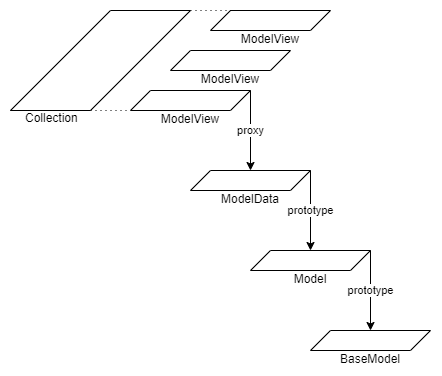

The diagram above was exported from draw.io. Its source (the exported page's mxGraphModel, read from the mxfile embedded in the PNG):
<mxGraphModel dx="818" dy="740" grid="1" gridSize="10" guides="1" tooltips="1" connect="1" arrows="1" fold="1" page="1" pageScale="1" pageWidth="827" pageHeight="1169" math="0" shadow="0">
  <root>
    <mxCell id="0" />
    <mxCell id="1" parent="0" />
    <mxCell id="wfCYjOkoN4DbeyJdrTCs-1" value="Model" style="shape=parallelogram;perimeter=parallelogramPerimeter;whiteSpace=wrap;html=1;fixedSize=1;verticalAlign=bottom;spacingBottom=-18;" vertex="1" parent="1">
      <mxGeometry x="360" y="460" width="120" height="20" as="geometry" />
    </mxCell>
    <mxCell id="wfCYjOkoN4DbeyJdrTCs-2" value="BaseModel" style="shape=parallelogram;perimeter=parallelogramPerimeter;whiteSpace=wrap;html=1;fixedSize=1;verticalAlign=bottom;spacingBottom=-18;" vertex="1" parent="1">
      <mxGeometry x="420" y="540" width="120" height="20" as="geometry" />
    </mxCell>
    <mxCell id="wfCYjOkoN4DbeyJdrTCs-12" value="prototype" style="endArrow=classic;html=1;rounded=0;entryX=0.5;entryY=0;entryDx=0;entryDy=0;exitX=1;exitY=0;exitDx=0;exitDy=0;" edge="1" parent="1" source="wfCYjOkoN4DbeyJdrTCs-1" target="wfCYjOkoN4DbeyJdrTCs-2">
      <mxGeometry width="50" height="50" relative="1" as="geometry">
        <mxPoint x="380" y="560" as="sourcePoint" />
        <mxPoint x="430" y="510" as="targetPoint" />
      </mxGeometry>
    </mxCell>
    <mxCell id="wfCYjOkoN4DbeyJdrTCs-14" value="ModelData" style="shape=parallelogram;perimeter=parallelogramPerimeter;whiteSpace=wrap;html=1;fixedSize=1;verticalAlign=bottom;spacingBottom=-18;" vertex="1" parent="1">
      <mxGeometry x="300" y="380" width="120" height="20" as="geometry" />
    </mxCell>
    <mxCell id="wfCYjOkoN4DbeyJdrTCs-15" value="" style="endArrow=classic;html=1;rounded=0;entryX=0.5;entryY=0;entryDx=0;entryDy=0;exitX=1;exitY=0;exitDx=0;exitDy=0;" edge="1" parent="1" source="wfCYjOkoN4DbeyJdrTCs-14" target="wfCYjOkoN4DbeyJdrTCs-1">
      <mxGeometry width="50" height="50" relative="1" as="geometry">
        <mxPoint x="330" y="550" as="sourcePoint" />
        <mxPoint x="380" y="500" as="targetPoint" />
      </mxGeometry>
    </mxCell>
    <mxCell id="wfCYjOkoN4DbeyJdrTCs-31" value="prototype" style="edgeLabel;html=1;align=center;verticalAlign=middle;resizable=0;points=[];" vertex="1" connectable="0" parent="wfCYjOkoN4DbeyJdrTCs-15">
      <mxGeometry x="-0.3069" y="-2" relative="1" as="geometry">
        <mxPoint x="2" y="12" as="offset" />
      </mxGeometry>
    </mxCell>
    <mxCell id="wfCYjOkoN4DbeyJdrTCs-16" value="ModelView" style="shape=parallelogram;perimeter=parallelogramPerimeter;whiteSpace=wrap;html=1;fixedSize=1;verticalAlign=bottom;spacingBottom=-18;" vertex="1" parent="1">
      <mxGeometry x="240" y="300" width="120" height="20" as="geometry" />
    </mxCell>
    <mxCell id="wfCYjOkoN4DbeyJdrTCs-17" value="proxy" style="endArrow=classic;html=1;rounded=0;entryX=0.5;entryY=0;entryDx=0;entryDy=0;exitX=1;exitY=0;exitDx=0;exitDy=0;" edge="1" parent="1" source="wfCYjOkoN4DbeyJdrTCs-16" target="wfCYjOkoN4DbeyJdrTCs-14">
      <mxGeometry width="50" height="50" relative="1" as="geometry">
        <mxPoint x="220" y="450" as="sourcePoint" />
        <mxPoint x="270" y="400" as="targetPoint" />
        <mxPoint as="offset" />
      </mxGeometry>
    </mxCell>
    <mxCell id="wfCYjOkoN4DbeyJdrTCs-18" value="ModelView" style="shape=parallelogram;perimeter=parallelogramPerimeter;whiteSpace=wrap;html=1;fixedSize=1;verticalAlign=bottom;spacingBottom=-18;" vertex="1" parent="1">
      <mxGeometry x="280" y="260" width="120" height="20" as="geometry" />
    </mxCell>
    <mxCell id="wfCYjOkoN4DbeyJdrTCs-19" value="ModelView" style="shape=parallelogram;perimeter=parallelogramPerimeter;whiteSpace=wrap;html=1;fixedSize=1;verticalAlign=bottom;spacingBottom=-18;" vertex="1" parent="1">
      <mxGeometry x="320" y="220" width="120" height="20" as="geometry" />
    </mxCell>
    <mxCell id="wfCYjOkoN4DbeyJdrTCs-22" value="Collection" style="shape=parallelogram;perimeter=parallelogramPerimeter;whiteSpace=wrap;html=1;fixedSize=1;rotation=0;size=100;verticalAlign=top;align=left;spacingBottom=0;spacing=0;spacingRight=0;spacingTop=-4;spacingLeft=-85;" vertex="1" parent="1">
      <mxGeometry x="120" y="220" width="180" height="100" as="geometry">
        <mxPoint x="100" y="100" as="offset" />
      </mxGeometry>
    </mxCell>
    <mxCell id="wfCYjOkoN4DbeyJdrTCs-29" value="" style="endArrow=none;html=1;rounded=0;entryX=0;entryY=1;entryDx=0;entryDy=0;exitX=0;exitY=1;exitDx=0;exitDy=0;dashed=1;dashPattern=1 4;" edge="1" parent="1" source="wfCYjOkoN4DbeyJdrTCs-22" target="wfCYjOkoN4DbeyJdrTCs-16">
      <mxGeometry width="50" height="50" relative="1" as="geometry">
        <mxPoint x="160" y="380" as="sourcePoint" />
        <mxPoint x="210" y="330" as="targetPoint" />
      </mxGeometry>
    </mxCell>
    <mxCell id="wfCYjOkoN4DbeyJdrTCs-30" value="" style="endArrow=none;html=1;rounded=0;entryX=0.167;entryY=0;entryDx=0;entryDy=0;entryPerimeter=0;exitX=1;exitY=0;exitDx=0;exitDy=0;dashed=1;dashPattern=1 4;" edge="1" parent="1" source="wfCYjOkoN4DbeyJdrTCs-22" target="wfCYjOkoN4DbeyJdrTCs-19">
      <mxGeometry width="50" height="50" relative="1" as="geometry">
        <mxPoint x="260" y="200" as="sourcePoint" />
        <mxPoint x="340" y="210" as="targetPoint" />
      </mxGeometry>
    </mxCell>
  </root>
</mxGraphModel>